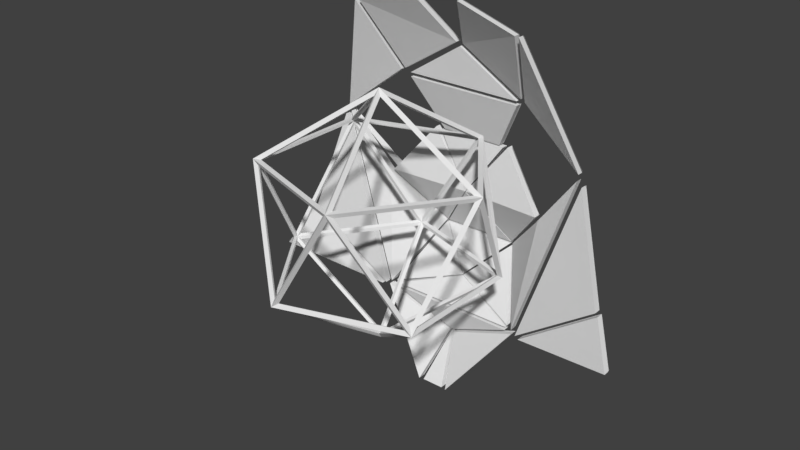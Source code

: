 # Source: speedcore.blend  (saved by Blender 2.83.19; exported with 4.5.12 LTS)
import bpy
from mathutils import Matrix  # noqa: F401  (used for matrix-valued properties, if any)

bpy.ops.wm.read_factory_settings(use_empty=True)
scene = bpy.context.scene
scene.name = 'Scene'

# ---- node groups
ng_auto_smooth = bpy.data.node_groups.new('Auto Smooth', 'GeometryNodeTree')
_s = ng_auto_smooth.interface.new_socket(name='Geometry', in_out='OUTPUT', socket_type='NodeSocketGeometry')
_s = ng_auto_smooth.interface.new_socket(name='Geometry', in_out='INPUT', socket_type='NodeSocketGeometry')
_s = ng_auto_smooth.interface.new_socket(name='Angle', in_out='INPUT', socket_type='NodeSocketFloat')
_s.subtype = 'ANGLE'
_s.min_value = 0.0
_s.max_value = 3.142
ng_auto_smooth.is_modifier = True
_N = ng_auto_smooth.nodes; _L = ng_auto_smooth.links
n0 = _N.new('NodeGroupOutput'); n0.name = 'Group Output'; n0.location = (480, -100)
n1 = _N.new('NodeGroupInput'); n1.name = 'Group Input'; n1.location = (-420, -300)
n2 = _N.new('NodeGroupInput'); n2.name = 'Group Input.001'; n2.location = (-60, -100)
n3 = _N.new('GeometryNodeSetShadeSmooth'); n3.name = 'Set Shade Smooth'; n3.location = (120, -100)
n3.domain = 'EDGE'
n4 = _N.new('GeometryNodeSetShadeSmooth'); n4.name = 'Set Shade Smooth.001'; n4.location = (300, -100)
n5 = _N.new('GeometryNodeInputMeshEdgeAngle'); n5.name = 'Edge Angle'; n5.location = (-420, -220)
n6 = _N.new('GeometryNodeInputEdgeSmooth'); n6.name = 'Is Edge Smooth'; n6.location = (-60, -160)
n7 = _N.new('GeometryNodeInputShadeSmooth'); n7.name = 'Is Face Smooth'; n7.location = (-240, -340)
n8 = _N.new('FunctionNodeBooleanMath'); n8.name = 'Boolean Math'; n8.location = (-60, -220)
n9 = _N.new('FunctionNodeCompare'); n9.name = 'Compare'; n9.location = (-240, -180)
n9.operation = 'LESS_EQUAL'
_L.new(n5.outputs[0], n9.inputs[0])
_L.new(n4.outputs[0], n0.inputs[0])
_L.new(n1.outputs[1], n9.inputs[1])
_L.new(n9.outputs[0], n8.inputs[0])
_L.new(n7.outputs[0], n8.inputs[1])
_L.new(n2.outputs[0], n3.inputs[0])
_L.new(n6.outputs[0], n3.inputs[1])
_L.new(n3.outputs[0], n4.inputs[0])
_L.new(n8.outputs[0], n3.inputs[2])
n0.is_active_output = True

# ---- world
world_world = bpy.data.worlds.new('World'); scene.world = world_world
world_world.color = (0.05088, 0.05088, 0.05088)
world_world.use_sun_shadow = False
world_world.sun_shadow_jitter_overblur = 0.0
world_world.cycles.sampling_method = 'MANUAL'

# ---- meshes
me_icosphere_004 = bpy.data.meshes.new('Icosphere.004')
me_icosphere_004.from_pydata([(0.0, 0.0, -0.39), (0.0, 0.0, -0.41), (0.2822, -0.205, -0.1744), (0.2967, -0.2155, -0.1834), (-0.1078, -0.3317, -0.1744), (-0.1133, -0.3488, -0.1834), (-0.3488, 0.0, -0.1744), (-0.3667, 0.0, -0.1834), (-0.1078, 0.3317, -0.1744), (-0.1133, 0.3488, -0.1834), (0.2822, 0.205, -0.1744), (0.2967, 0.2155, -0.1834), (0.1078, -0.3317, 0.1744), (0.1133, -0.3488, 0.1834), (-0.2822, -0.205, 0.1744), (-0.2967, -0.2155, 0.1834), (-0.2822, 0.205, 0.1744), (-0.2967, 0.2155, 0.1834), (0.1078, 0.3317, 0.1744), (0.1133, 0.3488, 0.1834), (0.3488, 0.0, 0.1744), (0.3667, 0.0, 0.1834), (0.0, 0.0, 0.39), (0.0, 0.0, 0.41), (0.004911, -0.01512, -0.3879), (0.2705, -0.2081, -0.185), (-0.09654, -0.3273, -0.185), (0.2815, -0.193, -0.185), (0.01589, 0.0, -0.3879), (0.2815, 0.193, -0.185), (-0.01286, -0.009342, -0.3879), (-0.1143, -0.3216, -0.185), (-0.3412, -0.009342, -0.185), (-0.01286, 0.009342, -0.3879), (-0.3412, 0.009342, -0.185), (-0.1143, 0.3216, -0.185), (0.004911, 0.01512, -0.3879), (-0.09654, 0.3273, -0.185), (0.2705, 0.2081, -0.185), (0.2913, -0.193, -0.1691), (0.2913, 0.193, -0.1691), (0.354, 0.0, 0.1592), (-0.0935, -0.3367, -0.1691), (0.2735, -0.2174, -0.1691), (0.1094, -0.3367, 0.1592), (-0.3491, -0.01511, -0.1691), (-0.1223, -0.3273, -0.1691), (-0.2864, -0.2081, 0.1592), (-0.1223, 0.3273, -0.1691), (-0.3491, 0.01511, -0.1691), (-0.2864, 0.2081, 0.1592), (0.2735, 0.2174, -0.1691), (-0.0935, 0.3367, -0.1691), (0.1094, 0.3367, 0.1592), (0.2864, -0.2081, -0.1592), (0.3491, -0.01511, 0.1691), (0.1223, -0.3273, 0.1691), (-0.1094, -0.3367, -0.1592), (0.0935, -0.3367, 0.1691), (-0.2735, -0.2174, 0.1691), (-0.354, 0.0, -0.1592), (-0.2913, -0.193, 0.1691), (-0.2913, 0.193, 0.1691), (-0.1094, 0.3367, -0.1592), (-0.2735, 0.2174, 0.1691), (0.0935, 0.3367, 0.1691), (0.2864, 0.2081, -0.1592), (0.1223, 0.3273, 0.1691), (0.3491, 0.01511, 0.1691), (0.1143, -0.3216, 0.185), (0.3412, -0.009342, 0.185), (0.01286, -0.009342, 0.3879), (-0.2705, -0.2081, 0.185), (0.09654, -0.3273, 0.185), (-0.004911, -0.01512, 0.3879), (-0.2815, 0.193, 0.185), (-0.2815, -0.193, 0.185), (-0.01589, 0.0, 0.3879), (0.09654, 0.3273, 0.185), (-0.2705, 0.2081, 0.185), (-0.004911, 0.01512, 0.3879), (0.3412, 0.009342, 0.185), (0.1143, 0.3216, 0.185), (0.01286, 0.009342, 0.3879)], [], [(24, 25, 2, 0), (25, 24, 1, 3), (25, 26, 4, 2), (26, 25, 3, 5), (26, 24, 0, 4), (24, 26, 5, 1), (27, 28, 0, 2), (28, 27, 3, 1), (28, 29, 10, 0), (29, 28, 1, 11), (29, 27, 2, 10), (27, 29, 11, 3), (30, 31, 4, 0), (31, 30, 1, 5), (31, 32, 6, 4), (32, 31, 5, 7), (32, 30, 0, 6), (30, 32, 7, 1), (33, 34, 6, 0), (34, 33, 1, 7), (34, 35, 8, 6), (35, 34, 7, 9), (35, 33, 0, 8), (33, 35, 9, 1), (36, 37, 8, 0), (37, 36, 1, 9), (37, 38, 10, 8), (38, 37, 9, 11), (38, 36, 0, 10), (36, 38, 11, 1), (39, 40, 10, 2), (40, 39, 3, 11), (40, 41, 20, 10), (41, 40, 11, 21), (41, 39, 2, 20), (39, 41, 21, 3), (42, 43, 2, 4), (43, 42, 5, 3), (43, 44, 12, 2), (44, 43, 3, 13), (44, 42, 4, 12), (42, 44, 13, 5), (45, 46, 4, 6), (46, 45, 7, 5), (46, 47, 14, 4), (47, 46, 5, 15), (47, 45, 6, 14), (45, 47, 15, 7), (48, 49, 6, 8), (49, 48, 9, 7), (49, 50, 16, 6), (50, 49, 7, 17), (50, 48, 8, 16), (48, 50, 17, 9), (51, 52, 8, 10), (52, 51, 11, 9), (52, 53, 18, 8), (53, 52, 9, 19), (53, 51, 10, 18), (51, 53, 19, 11), (54, 55, 20, 2), (55, 54, 3, 21), (55, 56, 12, 20), (56, 55, 21, 13), (56, 54, 2, 12), (54, 56, 13, 3), (57, 58, 12, 4), (58, 57, 5, 13), (58, 59, 14, 12), (59, 58, 13, 15), (59, 57, 4, 14), (57, 59, 15, 5), (60, 61, 14, 6), (61, 60, 7, 15), (61, 62, 16, 14), (62, 61, 15, 17), (62, 60, 6, 16), (60, 62, 17, 7), (63, 64, 16, 8), (64, 63, 9, 17), (64, 65, 18, 16), (65, 64, 17, 19), (65, 63, 8, 18), (63, 65, 19, 9), (66, 67, 18, 10), (67, 66, 11, 19), (67, 68, 20, 18), (68, 67, 19, 21), (68, 66, 10, 20), (66, 68, 21, 11), (69, 70, 20, 12), (70, 69, 13, 21), (70, 71, 22, 20), (71, 70, 21, 23), (71, 69, 12, 22), (69, 71, 23, 13), (72, 73, 12, 14), (73, 72, 15, 13), (73, 74, 22, 12), (74, 73, 13, 23), (74, 72, 14, 22), (72, 74, 23, 15), (75, 76, 14, 16), (76, 75, 17, 15), (76, 77, 22, 14), (77, 76, 15, 23), (77, 75, 16, 22), (75, 77, 23, 17), (78, 79, 16, 18), (79, 78, 19, 17), (79, 80, 22, 16), (80, 79, 17, 23), (80, 78, 18, 22), (78, 80, 23, 19), (81, 82, 18, 20), (82, 81, 21, 19), (82, 83, 22, 18), (83, 82, 19, 23), (83, 81, 20, 22), (81, 83, 23, 21)])
me_icosphere_004.use_remesh_preserve_volume = False
me_icosphere_004.use_remesh_preserve_attributes = False
me_icosphere_004.use_mirror_vertex_groups = False
me_icosphere_004.update()
me_plane_048 = bpy.data.meshes.new('Plane.048')
me_plane_048.from_pydata([(-0.1142, 0.09908, -0.08645), (0.1142, 0.02463, -0.01742), (-0.01797, -0.09908, 0.06645), (-0.1142, 0.09908, -0.06645), (0.1142, 0.02463, 0.002579), (-0.01797, -0.09908, 0.08645)], [], [(0, 3, 4, 1), (1, 2, 0), (2, 5, 3, 0), (4, 3, 5), (1, 4, 5, 2)])
_uv = me_plane_048.uv_layers.new(name='UVMap')
_uv.uv.foreach_set('vector', [0.0, 0.0, 0.0, 0.0, 0.0, 0.0, 0.0, 0.0, 0.0, 0.0, 0.0, 0.0, 0.0, 0.0, 0.0, 0.0, 0.0, 0.0, 0.0, 0.0, 0.0, 0.0, 0.0, 0.0, 0.0, 0.0, 0.0, 0.0, 0.0, 0.0, 0.0, 0.0, 0.0, 0.0, 0.0, 0.0])
me_plane_048.use_remesh_fix_poles = True
me_plane_048.use_remesh_preserve_attributes = False
me_plane_048.use_mirror_vertex_groups = False
me_plane_048.update()
me_plane_050 = bpy.data.meshes.new('Plane.050')
me_plane_050.from_pydata([(-0.202, -0.08522, -0.02827), (0.202, -0.08522, -0.02827), (-0.1066, 0.08522, 0.02827), (-0.1645, -0.06386, -0.02118), (0.1645, -0.06386, -0.02118), (-0.08405, 0.04968, 0.01648), (0.08405, 0.04968, 0.01648), (0.1066, 0.08522, 0.02827)], [], [(3, 4, 1, 0), (5, 3, 0, 2), (6, 5, 2, 7), (4, 6, 7, 1)])
_uv = me_plane_050.uv_layers.new(name='UVMap')
_uv.uv.foreach_set('vector', [0.0, 0.0, 0.0, 0.0, 0.0, 0.0, 0.0, 0.0, 0.0, 0.0, 0.0, 0.0, 0.0, 0.0, 0.0, 0.0, 0.0, 0.0, 0.0, 0.0, 0.0, 0.0, 0.0, 0.0, 0.0, 0.0, 0.0, 0.0, 0.0, 0.0, 0.0, 0.0])
me_plane_050.use_remesh_fix_poles = True
me_plane_050.use_remesh_preserve_attributes = False
me_plane_050.use_mirror_vertex_groups = False
me_plane_050.update()
me_plane_002 = bpy.data.meshes.new('Plane.002')
me_plane_002.from_pydata([(-0.1142, 0.09908, -0.07645), (0.1142, 0.02463, -0.007421), (-0.01797, -0.09908, 0.07645), (-0.08411, 0.07455, -0.05643), (0.07159, 0.01591, -0.003521), (-0.01021, -0.06433, 0.05112)], [], [(4, 3, 0, 1), (3, 5, 2, 0), (5, 4, 1, 2)])
_uv = me_plane_002.uv_layers.new(name='UVMap')
_uv.uv.foreach_set('vector', [0.0, 0.0, 0.0, 0.0, 0.0, 0.0, 0.0, 0.0, 0.0, 0.0, 0.0, 0.0, 0.0, 0.0, 0.0, 0.0, 0.0, 0.0, 0.0, 0.0, 0.0, 0.0, 0.0, 0.0])
me_plane_002.use_remesh_fix_poles = True
me_plane_002.use_remesh_preserve_attributes = False
me_plane_002.use_mirror_vertex_groups = False
me_plane_002.update()
me_plane_024 = bpy.data.meshes.new('Plane.024')
me_plane_024.from_pydata([(-0.1198, -0.08776, 0.01179), (0.1198, -0.08776, 0.01179), (-1.006e-07, 0.08776, -0.01179), (-0.08125, -0.06746, 0.009063), (0.08125, -0.06746, 0.009063), (-8.568e-08, 0.04446, -0.005973)], [], [(3, 4, 1, 0), (5, 3, 0, 2), (4, 5, 2, 1)])
_uv = me_plane_024.uv_layers.new(name='UVMap')
_uv.uv.foreach_set('vector', [0.0, 0.0, 0.0, 0.0, 0.0, 0.0, 0.0, 0.0, 0.0, 0.0, 0.0, 0.0, 0.0, 0.0, 0.0, 0.0, 0.0, 0.0, 0.0, 0.0, 0.0, 0.0, 0.0, 0.0])
me_plane_024.use_remesh_fix_poles = True
me_plane_024.use_remesh_preserve_attributes = False
me_plane_024.use_mirror_vertex_groups = False
me_plane_024.update()
me_plane_025 = bpy.data.meshes.new('Plane.025')
me_plane_025.from_pydata([(-0.127, 0.08636, 0.04293), (0.127, 0.08636, 0.04293), (-1.192e-07, -0.08636, -0.04293), (-0.08851, 0.0678, 0.0337), (0.08851, 0.0678, 0.0337), (-9.686e-08, -0.04724, -0.02348)], [], [(4, 3, 0, 1), (3, 5, 2, 0), (5, 4, 1, 2)])
_uv = me_plane_025.uv_layers.new(name='UVMap')
_uv.uv.foreach_set('vector', [0.0, 0.0, 0.0, 0.0, 0.0, 0.0, 0.0, 0.0, 0.0, 0.0, 0.0, 0.0, 0.0, 0.0, 0.0, 0.0, 0.0, 0.0, 0.0, 0.0, 0.0, 0.0, 0.0, 0.0])
me_plane_025.use_remesh_fix_poles = True
me_plane_025.use_remesh_preserve_attributes = False
me_plane_025.use_mirror_vertex_groups = False
me_plane_025.update()
me_plane_026 = bpy.data.meshes.new('Plane.026')
me_plane_026.from_pydata([(-0.1269, -0.06183, 0.04206), (0.1269, -0.06183, 0.04206), (-5.96e-08, 0.06183, -0.04206), (-0.08728, -0.04666, 0.03174), (0.08728, -0.04666, 0.03174), (-7.451e-08, 0.02571, -0.01749)], [], [(3, 4, 1, 0), (5, 3, 0, 2), (4, 5, 2, 1)])
_uv = me_plane_026.uv_layers.new(name='UVMap')
_uv.uv.foreach_set('vector', [0.0, 0.0, 0.0, 0.0, 0.0, 0.0, 0.0, 0.0, 0.0, 0.0, 0.0, 0.0, 0.0, 0.0, 0.0, 0.0, 0.0, 0.0, 0.0, 0.0, 0.0, 0.0, 0.0, 0.0])
me_plane_026.use_remesh_fix_poles = True
me_plane_026.use_remesh_preserve_attributes = False
me_plane_026.use_mirror_vertex_groups = False
me_plane_026.update()
me_plane_027 = bpy.data.meshes.new('Plane.027')
me_plane_027.from_pydata([(-0.2243, 0.03996, -0.03502), (0.2243, 0.03996, -0.03502), (5.96e-08, -0.03996, 0.03502), (-0.1817, 0.03275, -0.0287), (0.1817, 0.03275, -0.0287), (5.215e-08, -0.007107, 0.006227)], [], [(4, 3, 0, 1), (3, 5, 2, 0), (5, 4, 1, 2)])
_uv = me_plane_027.uv_layers.new(name='UVMap')
_uv.uv.foreach_set('vector', [0.0, 0.0, 0.0, 0.0, 0.0, 0.0, 0.0, 0.0, 0.0, 0.0, 0.0, 0.0, 0.0, 0.0, 0.0, 0.0, 0.0, 0.0, 0.0, 0.0, 0.0, 0.0, 0.0, 0.0])
me_plane_027.use_remesh_fix_poles = True
me_plane_027.use_remesh_preserve_attributes = False
me_plane_027.use_mirror_vertex_groups = False
me_plane_027.update()
me_plane_028 = bpy.data.meshes.new('Plane.028')
me_plane_028.from_pydata([(-0.2239, -0.04823, -0.009811), (0.2239, -0.04823, -0.009811), (2.682e-07, 0.04823, 0.009811), (-0.1811, -0.03942, -0.00802), (0.1811, -0.03942, -0.00802), (2.757e-07, 0.005415, 0.001102)], [], [(3, 4, 1, 0), (5, 3, 0, 2), (4, 5, 2, 1)])
_uv = me_plane_028.uv_layers.new(name='UVMap')
_uv.uv.foreach_set('vector', [0.0, 0.0, 0.0, 0.0, 0.0, 0.0, 0.0, 0.0, 0.0, 0.0, 0.0, 0.0, 0.0, 0.0, 0.0, 0.0, 0.0, 0.0, 0.0, 0.0, 0.0, 0.0, 0.0, 0.0])
me_plane_028.use_remesh_fix_poles = True
me_plane_028.use_remesh_preserve_attributes = False
me_plane_028.use_mirror_vertex_groups = False
me_plane_028.update()
me_plane_029 = bpy.data.meshes.new('Plane.029')
me_plane_029.from_pydata([(-0.03819, 0.08154, -0.05125), (0.03819, 0.08154, -0.05125), (1.118e-07, -0.08154, 0.05125), (-0.004431, 0.05807, -0.0365), (0.004431, 0.05807, -0.0365), (5.96e-08, -0.04455, 0.028)], [], [(4, 3, 0, 1), (3, 5, 2, 0), (5, 4, 1, 2)])
_uv = me_plane_029.uv_layers.new(name='UVMap')
_uv.uv.foreach_set('vector', [0.0, 0.0, 0.0, 0.0, 0.0, 0.0, 0.0, 0.0, 0.0, 0.0, 0.0, 0.0, 0.0, 0.0, 0.0, 0.0, 0.0, 0.0, 0.0, 0.0, 0.0, 0.0, 0.0, 0.0])
me_plane_029.use_remesh_fix_poles = True
me_plane_029.use_remesh_preserve_attributes = False
me_plane_029.use_mirror_vertex_groups = False
me_plane_029.update()
me_plane_030 = bpy.data.meshes.new('Plane.030')
me_plane_030.from_pydata([(0.1229, -0.1322, 0.02999), (-0.07685, 0.1322, -0.05151), (-0.1229, -0.03026, 0.05151), (0.08834, -0.1057, 0.02637), (-0.0683, 0.09353, -0.0331), (-0.08616, -0.01627, 0.03237)], [], [(3, 4, 1, 0), (5, 3, 0, 2), (4, 5, 2, 1)])
_uv = me_plane_030.uv_layers.new(name='UVMap')
_uv.uv.foreach_set('vector', [0.0, 0.0, 0.0, 0.0, 0.0, 0.0, 0.0, 0.0, 0.0, 0.0, 0.0, 0.0, 0.0, 0.0, 0.0, 0.0, 0.0, 0.0, 0.0, 0.0, 0.0, 0.0, 0.0, 0.0])
me_plane_030.use_remesh_fix_poles = True
me_plane_030.use_remesh_preserve_attributes = False
me_plane_030.use_mirror_vertex_groups = False
me_plane_030.update()
me_plane_031 = bpy.data.meshes.new('Plane.031')
me_plane_031.from_pydata([(-0.1229, -0.1322, 0.02999), (0.07685, 0.1322, -0.05151), (0.1229, -0.03026, 0.05151), (-0.08834, -0.1057, 0.02637), (0.0683, 0.09353, -0.0331), (0.08616, -0.01627, 0.03237)], [], [(4, 3, 0, 1), (3, 5, 2, 0), (5, 4, 1, 2)])
_uv = me_plane_031.uv_layers.new(name='UVMap')
_uv.uv.foreach_set('vector', [0.0, 0.0, 0.0, 0.0, 0.0, 0.0, 0.0, 0.0, 0.0, 0.0, 0.0, 0.0, 0.0, 0.0, 0.0, 0.0, 0.0, 0.0, 0.0, 0.0, 0.0, 0.0, 0.0, 0.0])
me_plane_031.use_remesh_fix_poles = True
me_plane_031.use_remesh_preserve_attributes = False
me_plane_031.use_mirror_vertex_groups = False
me_plane_031.update()
me_plane_032 = bpy.data.meshes.new('Plane.032')
me_plane_032.from_pydata([(0.03707, 0.2878, -0.07933), (-0.1511, -0.2878, -0.06199), (0.1511, 0.07626, 0.07933), (0.04097, 0.2459, -0.06753), (-0.1325, -0.2486, -0.05694), (0.1161, 0.079, 0.05334)], [], [(3, 4, 1, 0), (5, 3, 0, 2), (4, 5, 2, 1)])
_uv = me_plane_032.uv_layers.new(name='UVMap')
_uv.uv.foreach_set('vector', [0.0, 0.0, 0.0, 0.0, 0.0, 0.0, 0.0, 0.0, 0.0, 0.0, 0.0, 0.0, 0.0, 0.0, 0.0, 0.0, 0.0, 0.0, 0.0, 0.0, 0.0, 0.0, 0.0, 0.0])
me_plane_032.use_remesh_fix_poles = True
me_plane_032.use_remesh_preserve_attributes = False
me_plane_032.use_mirror_vertex_groups = False
me_plane_032.update()
me_plane_033 = bpy.data.meshes.new('Plane.033')
me_plane_033.from_pydata([(-0.03707, 0.2878, -0.07933), (0.1511, -0.2878, -0.06199), (-0.1511, 0.07626, 0.07933), (-0.04097, 0.2459, -0.06753), (0.1325, -0.2486, -0.05694), (-0.1161, 0.079, 0.05334)], [], [(4, 3, 0, 1), (3, 5, 2, 0), (5, 4, 1, 2)])
_uv = me_plane_033.uv_layers.new(name='UVMap')
_uv.uv.foreach_set('vector', [0.0, 0.0, 0.0, 0.0, 0.0, 0.0, 0.0, 0.0, 0.0, 0.0, 0.0, 0.0, 0.0, 0.0, 0.0, 0.0, 0.0, 0.0, 0.0, 0.0, 0.0, 0.0, 0.0, 0.0])
me_plane_033.use_remesh_fix_poles = True
me_plane_033.use_remesh_preserve_attributes = False
me_plane_033.use_mirror_vertex_groups = False
me_plane_033.update()
me_plane_034 = bpy.data.meshes.new('Plane.034')
me_plane_034.from_pydata([(0.1407, 0.0001584, -0.05428), (-0.002001, -0.1779, -0.009245), (-0.01, 0.1779, 0.05428), (0.09711, 0.0005736, -0.05084), (-0.000406, -0.1349, -0.001764), (-0.008281, 0.1349, 0.04655), (-0.09711, 0.006849, -0.03471), (-0.1407, 0.005151, -0.03164)], [], [(4, 3, 0, 1), (3, 5, 2, 0), (5, 6, 7, 2), (6, 4, 1, 7)])
_uv = me_plane_034.uv_layers.new(name='UVMap')
_uv.uv.foreach_set('vector', [0.0, 0.0, 0.0, 0.0, 0.0, 0.0, 0.0, 0.0, 0.0, 0.0, 0.0, 0.0, 0.0, 0.0, 0.0, 0.0, 0.0, 0.0, 0.0, 0.0, 0.0, 0.0, 0.0, 0.0, 0.0, 0.0, 0.0, 0.0, 0.0, 0.0, 0.0, 0.0])
me_plane_034.use_remesh_fix_poles = True
me_plane_034.use_remesh_preserve_attributes = False
me_plane_034.use_mirror_vertex_groups = False
me_plane_034.update()
me_plane_035 = bpy.data.meshes.new('Plane.035')
me_plane_035.from_pydata([(-0.1407, 0.0001583, -0.05428), (0.002001, -0.1779, -0.009245), (0.01, 0.1779, 0.05428), (-0.09711, 0.0005735, -0.05084), (0.0004061, -0.1349, -0.001764), (0.008281, 0.1349, 0.04655), (0.09711, 0.006849, -0.03471), (0.1407, 0.005151, -0.03164)], [], [(3, 4, 1, 0), (5, 3, 0, 2), (6, 5, 2, 7), (4, 6, 7, 1)])
_uv = me_plane_035.uv_layers.new(name='UVMap')
_uv.uv.foreach_set('vector', [0.0, 0.0, 0.0, 0.0, 0.0, 0.0, 0.0, 0.0, 0.0, 0.0, 0.0, 0.0, 0.0, 0.0, 0.0, 0.0, 0.0, 0.0, 0.0, 0.0, 0.0, 0.0, 0.0, 0.0, 0.0, 0.0, 0.0, 0.0, 0.0, 0.0, 0.0, 0.0])
me_plane_035.use_remesh_fix_poles = True
me_plane_035.use_remesh_preserve_attributes = False
me_plane_035.use_mirror_vertex_groups = False
me_plane_035.update()
me_plane_036 = bpy.data.meshes.new('Plane.036')
me_plane_036.from_pydata([(-0.147, 0.2868, 0.004323), (0.04088, -0.2868, 0.02334), (0.147, 0.07322, -0.02334), (-0.1213, 0.2515, 0.003302), (0.04018, -0.2433, 0.01979), (0.1062, 0.05949, -0.01586)], [], [(3, 4, 1, 0), (5, 3, 0, 2), (4, 5, 2, 1)])
_uv = me_plane_036.uv_layers.new(name='UVMap')
_uv.uv.foreach_set('vector', [0.0, 0.0, 0.0, 0.0, 0.0, 0.0, 0.0, 0.0, 0.0, 0.0, 0.0, 0.0, 0.0, 0.0, 0.0, 0.0, 0.0, 0.0, 0.0, 0.0, 0.0, 0.0, 0.0, 0.0])
me_plane_036.use_remesh_fix_poles = True
me_plane_036.use_remesh_preserve_attributes = False
me_plane_036.use_mirror_vertex_groups = False
me_plane_036.update()
me_plane_037 = bpy.data.meshes.new('Plane.037')
me_plane_037.from_pydata([(0.147, 0.2868, 0.004323), (-0.04088, -0.2868, 0.02334), (-0.147, 0.07322, -0.02334), (0.1213, 0.2515, 0.003302), (-0.04018, -0.2433, 0.01979), (-0.1062, 0.05949, -0.01586)], [], [(4, 3, 0, 1), (3, 5, 2, 0), (5, 4, 1, 2)])
_uv = me_plane_037.uv_layers.new(name='UVMap')
_uv.uv.foreach_set('vector', [0.0, 0.0, 0.0, 0.0, 0.0, 0.0, 0.0, 0.0, 0.0, 0.0, 0.0, 0.0, 0.0, 0.0, 0.0, 0.0, 0.0, 0.0, 0.0, 0.0, 0.0, 0.0, 0.0, 0.0])
me_plane_037.use_remesh_fix_poles = True
me_plane_037.use_remesh_preserve_attributes = False
me_plane_037.use_mirror_vertex_groups = False
me_plane_037.update()
me_plane_038 = bpy.data.meshes.new('Plane.038')
me_plane_038.from_pydata([(-0.1821, 0.1069, 0.04454), (0.1821, 0.03351, -0.04454), (0.1099, -0.1069, 0.01462), (-0.1427, 0.08937, 0.03746), (0.1451, 0.01635, -0.02889), (0.09895, -0.06533, 0.006769)], [], [(4, 3, 0, 1), (3, 5, 2, 0), (5, 4, 1, 2)])
_uv = me_plane_038.uv_layers.new(name='UVMap')
_uv.uv.foreach_set('vector', [0.0, 0.0, 0.0, 0.0, 0.0, 0.0, 0.0, 0.0, 0.0, 0.0, 0.0, 0.0, 0.0, 0.0, 0.0, 0.0, 0.0, 0.0, 0.0, 0.0, 0.0, 0.0, 0.0, 0.0])
me_plane_038.use_remesh_fix_poles = True
me_plane_038.use_remesh_preserve_attributes = False
me_plane_038.use_mirror_vertex_groups = False
me_plane_038.update()
me_plane_039 = bpy.data.meshes.new('Plane.039')
me_plane_039.from_pydata([(0.1821, 0.1069, 0.04454), (-0.1821, 0.03351, -0.04454), (-0.1099, -0.1069, 0.01462), (0.1427, 0.08937, 0.03746), (-0.1451, 0.01635, -0.02889), (-0.09895, -0.06533, 0.006769)], [], [(3, 4, 1, 0), (5, 3, 0, 2), (4, 5, 2, 1)])
_uv = me_plane_039.uv_layers.new(name='UVMap')
_uv.uv.foreach_set('vector', [0.0, 0.0, 0.0, 0.0, 0.0, 0.0, 0.0, 0.0, 0.0, 0.0, 0.0, 0.0, 0.0, 0.0, 0.0, 0.0, 0.0, 0.0, 0.0, 0.0, 0.0, 0.0, 0.0, 0.0])
me_plane_039.use_remesh_fix_poles = True
me_plane_039.use_remesh_preserve_attributes = False
me_plane_039.use_mirror_vertex_groups = False
me_plane_039.update()
me_plane_040 = bpy.data.meshes.new('Plane.040')
me_plane_040.from_pydata([(-0.2016, 0.0654, 0.007157), (0.2016, 0.0654, 0.007157), (0.0, -0.0654, -0.007157), (-0.1598, 0.05302, 0.005802), (0.1598, 0.05302, 0.005802), (-7.451e-09, -0.02198, -0.002405)], [], [(4, 3, 0, 1), (3, 5, 2, 0), (5, 4, 1, 2)])
_uv = me_plane_040.uv_layers.new(name='UVMap')
_uv.uv.foreach_set('vector', [0.0, 0.0, 0.0, 0.0, 0.0, 0.0, 0.0, 0.0, 0.0, 0.0, 0.0, 0.0, 0.0, 0.0, 0.0, 0.0, 0.0, 0.0, 0.0, 0.0, 0.0, 0.0, 0.0, 0.0])
me_plane_040.use_remesh_fix_poles = True
me_plane_040.use_remesh_preserve_attributes = False
me_plane_040.use_mirror_vertex_groups = False
me_plane_040.update()
me_plane_041 = bpy.data.meshes.new('Plane.041')
me_plane_041.from_pydata([(0.1352, -0.08781, -0.07026), (-0.0609, -0.1508, -0.07312), (0.07205, 0.1508, 0.07312), (0.09847, -0.07246, -0.05222), (-0.04139, -0.1153, -0.05683), (0.05455, 0.1146, 0.05596), (-0.09511, 0.01142, 0.04463), (-0.1352, 0.02027, 0.05963)], [], [(4, 3, 0, 1), (3, 5, 2, 0), (5, 6, 7, 2), (6, 4, 1, 7)])
_uv = me_plane_041.uv_layers.new(name='UVMap')
_uv.uv.foreach_set('vector', [0.0, 0.0, 0.0, 0.0, 0.0, 0.0, 0.0, 0.0, 0.0, 0.0, 0.0, 0.0, 0.0, 0.0, 0.0, 0.0, 0.0, 0.0, 0.0, 0.0, 0.0, 0.0, 0.0, 0.0, 0.0, 0.0, 0.0, 0.0, 0.0, 0.0, 0.0, 0.0])
me_plane_041.use_remesh_fix_poles = True
me_plane_041.use_remesh_preserve_attributes = False
me_plane_041.use_mirror_vertex_groups = False
me_plane_041.update()
me_plane_042 = bpy.data.meshes.new('Plane.042')
me_plane_042.from_pydata([(-0.1352, -0.08781, -0.07026), (0.0609, -0.1508, -0.07312), (-0.07205, 0.1508, 0.07312), (-0.09847, -0.07246, -0.05222), (0.04139, -0.1153, -0.05683), (-0.05455, 0.1146, 0.05596), (0.09511, 0.01142, 0.04463), (0.1352, 0.02027, 0.05963)], [], [(3, 4, 1, 0), (5, 3, 0, 2), (6, 5, 2, 7), (4, 6, 7, 1)])
_uv = me_plane_042.uv_layers.new(name='UVMap')
_uv.uv.foreach_set('vector', [0.0, 0.0, 0.0, 0.0, 0.0, 0.0, 0.0, 0.0, 0.0, 0.0, 0.0, 0.0, 0.0, 0.0, 0.0, 0.0, 0.0, 0.0, 0.0, 0.0, 0.0, 0.0, 0.0, 0.0, 0.0, 0.0, 0.0, 0.0, 0.0, 0.0, 0.0, 0.0])
me_plane_042.use_remesh_fix_poles = True
me_plane_042.use_remesh_preserve_attributes = False
me_plane_042.use_mirror_vertex_groups = False
me_plane_042.update()
me_plane_043 = bpy.data.meshes.new('Plane.043')
me_plane_043.from_pydata([(-0.04116, -0.205, -0.0719), (0.1041, 0.205, 0.05348), (-0.1041, 0.04017, 0.0719), (-0.03877, -0.1651, -0.05429), (0.07868, 0.1698, 0.04868), (-0.06678, 0.03182, 0.05083)], [], [(3, 4, 1, 0), (5, 3, 0, 2), (4, 5, 2, 1)])
_uv = me_plane_043.uv_layers.new(name='UVMap')
_uv.uv.foreach_set('vector', [0.0, 0.0, 0.0, 0.0, 0.0, 0.0, 0.0, 0.0, 0.0, 0.0, 0.0, 0.0, 0.0, 0.0, 0.0, 0.0, 0.0, 0.0, 0.0, 0.0, 0.0, 0.0, 0.0, 0.0])
me_plane_043.use_remesh_fix_poles = True
me_plane_043.use_remesh_preserve_attributes = False
me_plane_043.use_mirror_vertex_groups = False
me_plane_043.update()
me_plane_044 = bpy.data.meshes.new('Plane.044')
me_plane_044.from_pydata([(0.1041, 0.04017, 0.0719), (-0.1041, 0.205, 0.05348), (0.04116, -0.205, -0.0719), (0.06678, 0.03182, 0.05083), (-0.07868, 0.1698, 0.04868), (0.03877, -0.1651, -0.05429)], [], [(3, 4, 1, 0), (5, 3, 0, 2), (4, 5, 2, 1)])
_uv = me_plane_044.uv_layers.new(name='UVMap')
_uv.uv.foreach_set('vector', [0.0, 0.0, 0.0, 0.0, 0.0, 0.0, 0.0, 0.0, 0.0, 0.0, 0.0, 0.0, 0.0, 0.0, 0.0, 0.0, 0.0, 0.0, 0.0, 0.0, 0.0, 0.0, 0.0, 0.0])
me_plane_044.use_remesh_fix_poles = True
me_plane_044.use_remesh_preserve_attributes = False
me_plane_044.use_mirror_vertex_groups = False
me_plane_044.update()
me_plane_045 = bpy.data.meshes.new('Plane.045')
me_plane_045.from_pydata([(0.1142, 0.09908, -0.07645), (0.01797, -0.09908, 0.07645), (-0.1142, 0.02463, -0.007422), (0.08411, 0.07455, -0.05643), (0.01021, -0.06433, 0.05112), (-0.07159, 0.01591, -0.003521)], [], [(4, 3, 0, 1), (3, 5, 2, 0), (5, 4, 1, 2)])
_uv = me_plane_045.uv_layers.new(name='UVMap')
_uv.uv.foreach_set('vector', [0.0, 0.0, 0.0, 0.0, 0.0, 0.0, 0.0, 0.0, 0.0, 0.0, 0.0, 0.0, 0.0, 0.0, 0.0, 0.0, 0.0, 0.0, 0.0, 0.0, 0.0, 0.0, 0.0, 0.0])
me_plane_045.use_remesh_fix_poles = True
me_plane_045.use_remesh_preserve_attributes = False
me_plane_045.use_mirror_vertex_groups = False
me_plane_045.update()
me_plane_046 = bpy.data.meshes.new('Plane.046')
me_plane_046.from_pydata([(-0.1198, -0.08776, 0.00179), (-9.686e-08, 0.08776, -0.02179), (0.1198, -0.08776, 0.001791), (-0.1198, -0.08776, 0.02179), (-9.686e-08, 0.08776, -0.001791), (0.1198, -0.08776, 0.02179)], [], [(0, 3, 4, 1), (1, 2, 0), (2, 5, 3, 0), (4, 3, 5), (1, 4, 5, 2)])
_uv = me_plane_046.uv_layers.new(name='UVMap')
_uv.uv.foreach_set('vector', [0.0, 0.0, 0.0, 0.0, 0.0, 0.0, 0.0, 0.0, 0.0, 0.0, 0.0, 0.0, 0.0, 0.0, 0.0, 0.0, 0.0, 0.0, 0.0, 0.0, 0.0, 0.0, 0.0, 0.0, 0.0, 0.0, 0.0, 0.0, 0.0, 0.0, 0.0, 0.0, 0.0, 0.0, 0.0, 0.0])
me_plane_046.use_remesh_fix_poles = True
me_plane_046.use_remesh_preserve_attributes = False
me_plane_046.use_mirror_vertex_groups = False
me_plane_046.update()
me_plane_047 = bpy.data.meshes.new('Plane.047')
me_plane_047.from_pydata([(-0.127, 0.08636, 0.03293), (-1.118e-07, -0.08636, -0.05293), (0.127, 0.08636, 0.03293), (-0.127, 0.08636, 0.05293), (-1.118e-07, -0.08636, -0.03293), (0.127, 0.08636, 0.05293)], [], [(0, 1, 4, 3), (1, 0, 2), (2, 0, 3, 5), (4, 5, 3), (1, 2, 5, 4)])
_uv = me_plane_047.uv_layers.new(name='UVMap')
_uv.uv.foreach_set('vector', [0.0, 0.0, 0.0, 0.0, 0.0, 0.0, 0.0, 0.0, 0.0, 0.0, 0.0, 0.0, 0.0, 0.0, 0.0, 0.0, 0.0, 0.0, 0.0, 0.0, 0.0, 0.0, 0.0, 0.0, 0.0, 0.0, 0.0, 0.0, 0.0, 0.0, 0.0, 0.0, 0.0, 0.0, 0.0, 0.0])
me_plane_047.use_remesh_fix_poles = True
me_plane_047.use_remesh_preserve_attributes = False
me_plane_047.use_mirror_vertex_groups = False
me_plane_047.update()
me_plane_076 = bpy.data.meshes.new('Plane.076')
me_plane_076.from_pydata([(-0.1269, -0.06183, 0.03206), (-6.706e-08, 0.06183, -0.05206), (0.1269, -0.06183, 0.03206), (-0.1269, -0.06183, 0.05206), (-6.706e-08, 0.06183, -0.03206), (0.1269, -0.06183, 0.05206)], [], [(0, 3, 4, 1), (1, 2, 0), (2, 5, 3, 0), (4, 3, 5), (1, 4, 5, 2)])
_uv = me_plane_076.uv_layers.new(name='UVMap')
_uv.uv.foreach_set('vector', [0.0, 0.0, 0.0, 0.0, 0.0, 0.0, 0.0, 0.0, 0.0, 0.0, 0.0, 0.0, 0.0, 0.0, 0.0, 0.0, 0.0, 0.0, 0.0, 0.0, 0.0, 0.0, 0.0, 0.0, 0.0, 0.0, 0.0, 0.0, 0.0, 0.0, 0.0, 0.0, 0.0, 0.0, 0.0, 0.0])
me_plane_076.use_remesh_fix_poles = True
me_plane_076.use_remesh_preserve_attributes = False
me_plane_076.use_mirror_vertex_groups = False
me_plane_076.update()
me_plane_077 = bpy.data.meshes.new('Plane.077')
me_plane_077.from_pydata([(-0.2243, 0.03996, -0.04502), (5.215e-08, -0.03996, 0.02502), (0.2243, 0.03996, -0.04502), (-0.2243, 0.03996, -0.02502), (5.215e-08, -0.03996, 0.04502), (0.2243, 0.03996, -0.02502)], [], [(0, 1, 4, 3), (1, 0, 2), (2, 0, 3, 5), (4, 5, 3), (1, 2, 5, 4)])
_uv = me_plane_077.uv_layers.new(name='UVMap')
_uv.uv.foreach_set('vector', [0.0, 0.0, 0.0, 0.0, 0.0, 0.0, 0.0, 0.0, 0.0, 0.0, 0.0, 0.0, 0.0, 0.0, 0.0, 0.0, 0.0, 0.0, 0.0, 0.0, 0.0, 0.0, 0.0, 0.0, 0.0, 0.0, 0.0, 0.0, 0.0, 0.0, 0.0, 0.0, 0.0, 0.0, 0.0, 0.0])
me_plane_077.use_remesh_fix_poles = True
me_plane_077.use_remesh_preserve_attributes = False
me_plane_077.use_mirror_vertex_groups = False
me_plane_077.update()
me_plane_078 = bpy.data.meshes.new('Plane.078')
me_plane_078.from_pydata([(-0.2239, -0.04823, -0.01981), (2.608e-07, 0.04823, -0.0001885), (0.2239, -0.04823, -0.01981), (-0.2239, -0.04823, 0.0001885), (2.608e-07, 0.04823, 0.01981), (0.2239, -0.04823, 0.0001888)], [], [(0, 3, 4, 1), (1, 2, 0), (2, 5, 3, 0), (4, 3, 5), (1, 4, 5, 2)])
_uv = me_plane_078.uv_layers.new(name='UVMap')
_uv.uv.foreach_set('vector', [0.0, 0.0, 0.0, 0.0, 0.0, 0.0, 0.0, 0.0, 0.0, 0.0, 0.0, 0.0, 0.0, 0.0, 0.0, 0.0, 0.0, 0.0, 0.0, 0.0, 0.0, 0.0, 0.0, 0.0, 0.0, 0.0, 0.0, 0.0, 0.0, 0.0, 0.0, 0.0, 0.0, 0.0, 0.0, 0.0])
me_plane_078.use_remesh_fix_poles = True
me_plane_078.use_remesh_preserve_attributes = False
me_plane_078.use_mirror_vertex_groups = False
me_plane_078.update()
me_plane_079 = bpy.data.meshes.new('Plane.079')
me_plane_079.from_pydata([(-0.03819, 0.08154, -0.06125), (1.118e-07, -0.08154, 0.04125), (0.03819, 0.08154, -0.06125), (-0.03819, 0.08154, -0.04125), (1.118e-07, -0.08154, 0.06125), (0.03819, 0.08154, -0.04125)], [], [(0, 1, 4, 3), (1, 0, 2), (2, 0, 3, 5), (4, 5, 3), (1, 2, 5, 4)])
_uv = me_plane_079.uv_layers.new(name='UVMap')
_uv.uv.foreach_set('vector', [0.0, 0.0, 0.0, 0.0, 0.0, 0.0, 0.0, 0.0, 0.0, 0.0, 0.0, 0.0, 0.0, 0.0, 0.0, 0.0, 0.0, 0.0, 0.0, 0.0, 0.0, 0.0, 0.0, 0.0, 0.0, 0.0, 0.0, 0.0, 0.0, 0.0, 0.0, 0.0, 0.0, 0.0, 0.0, 0.0])
me_plane_079.use_remesh_fix_poles = True
me_plane_079.use_remesh_preserve_attributes = False
me_plane_079.use_mirror_vertex_groups = False
me_plane_079.update()
me_plane_080 = bpy.data.meshes.new('Plane.080')
me_plane_080.from_pydata([(0.1229, -0.1322, 0.01999), (-0.1229, -0.03026, 0.04151), (-0.07685, 0.1322, -0.06151), (0.1229, -0.1322, 0.03999), (-0.1229, -0.03026, 0.06151), (-0.07685, 0.1322, -0.04151)], [], [(0, 3, 4, 1), (1, 2, 0), (2, 5, 3, 0), (4, 3, 5), (1, 4, 5, 2)])
_uv = me_plane_080.uv_layers.new(name='UVMap')
_uv.uv.foreach_set('vector', [0.0, 0.0, 0.0, 0.0, 0.0, 0.0, 0.0, 0.0, 0.0, 0.0, 0.0, 0.0, 0.0, 0.0, 0.0, 0.0, 0.0, 0.0, 0.0, 0.0, 0.0, 0.0, 0.0, 0.0, 0.0, 0.0, 0.0, 0.0, 0.0, 0.0, 0.0, 0.0, 0.0, 0.0, 0.0, 0.0])
me_plane_080.use_remesh_fix_poles = True
me_plane_080.use_remesh_preserve_attributes = False
me_plane_080.use_mirror_vertex_groups = False
me_plane_080.update()
me_plane_081 = bpy.data.meshes.new('Plane.081')
me_plane_081.from_pydata([(-0.1229, -0.1322, 0.01999), (0.1229, -0.03026, 0.04151), (0.07685, 0.1322, -0.06151), (-0.1229, -0.1322, 0.03999), (0.1229, -0.03026, 0.06151), (0.07685, 0.1322, -0.04151)], [], [(0, 1, 4, 3), (1, 0, 2), (2, 0, 3, 5), (4, 5, 3), (1, 2, 5, 4)])
_uv = me_plane_081.uv_layers.new(name='UVMap')
_uv.uv.foreach_set('vector', [0.0, 0.0, 0.0, 0.0, 0.0, 0.0, 0.0, 0.0, 0.0, 0.0, 0.0, 0.0, 0.0, 0.0, 0.0, 0.0, 0.0, 0.0, 0.0, 0.0, 0.0, 0.0, 0.0, 0.0, 0.0, 0.0, 0.0, 0.0, 0.0, 0.0, 0.0, 0.0, 0.0, 0.0, 0.0, 0.0])
me_plane_081.use_remesh_fix_poles = True
me_plane_081.use_remesh_preserve_attributes = False
me_plane_081.use_mirror_vertex_groups = False
me_plane_081.update()
me_plane_082 = bpy.data.meshes.new('Plane.082')
me_plane_082.from_pydata([(0.03707, 0.2878, -0.08933), (0.1511, 0.07626, 0.06933), (-0.1511, -0.2878, -0.07199), (0.03707, 0.2878, -0.06933), (0.1511, 0.07626, 0.08933), (-0.1511, -0.2878, -0.05199), (-0.006851, -0.1, -0.01814), (-0.006851, -0.1, -0.03814)], [], [(0, 3, 4, 1), (1, 7, 2, 0), (2, 5, 3, 0), (4, 3, 5, 6), (7, 6, 5, 2), (1, 4, 6, 7)])
_uv = me_plane_082.uv_layers.new(name='UVMap')
_uv.uv.foreach_set('vector', [0.0, 0.0, 0.0, 0.0, 0.0, 0.0, 0.0, 0.0, 0.0, 0.0, 0.0, 0.0, 0.0, 0.0, 0.0, 0.0, 0.0, 0.0, 0.0, 0.0, 0.0, 0.0, 0.0, 0.0, 0.0, 0.0, 0.0, 0.0, 0.0, 0.0, 0.0, 0.0, 0.0, 0.0, 0.0, 0.0, 0.0, 0.0, 0.0, 0.0, 0.0, 0.0, 0.0, 0.0, 0.0, 0.0, 0.0, 0.0])
me_plane_082.use_remesh_fix_poles = True
me_plane_082.use_remesh_preserve_attributes = False
me_plane_082.use_mirror_vertex_groups = False
me_plane_082.update()
me_plane_083 = bpy.data.meshes.new('Plane.083')
me_plane_083.from_pydata([(-0.03707, 0.2878, -0.08933), (-0.1511, 0.07626, 0.06933), (0.1511, -0.2878, -0.07199), (-0.03707, 0.2878, -0.06933), (-0.1511, 0.07626, 0.08933), (0.1511, -0.2878, -0.05199), (0.006851, -0.1, -0.01814), (0.006851, -0.1, -0.03814)], [], [(0, 1, 4, 3), (1, 0, 2, 7), (2, 0, 3, 5), (4, 6, 5, 3), (7, 2, 5, 6), (1, 7, 6, 4)])
_uv = me_plane_083.uv_layers.new(name='UVMap')
_uv.uv.foreach_set('vector', [0.0, 0.0, 0.0, 0.0, 0.0, 0.0, 0.0, 0.0, 0.0, 0.0, 0.0, 0.0, 0.0, 0.0, 0.0, 0.0, 0.0, 0.0, 0.0, 0.0, 0.0, 0.0, 0.0, 0.0, 0.0, 0.0, 0.0, 0.0, 0.0, 0.0, 0.0, 0.0, 0.0, 0.0, 0.0, 0.0, 0.0, 0.0, 0.0, 0.0, 0.0, 0.0, 0.0, 0.0, 0.0, 0.0, 0.0, 0.0])
me_plane_083.use_remesh_fix_poles = True
me_plane_083.use_remesh_preserve_attributes = False
me_plane_083.use_mirror_vertex_groups = False
me_plane_083.update()
me_plane_084 = bpy.data.meshes.new('Plane.084')
me_plane_084.from_pydata([(0.1407, 0.0001584, -0.06428), (-0.01, 0.1779, 0.04428), (-0.002001, -0.1779, -0.01925), (0.1407, 0.0001584, -0.04428), (-0.01, 0.1779, 0.06428), (-0.002001, -0.1779, 0.0007546), (-0.1407, 0.005151, -0.02164), (-0.1407, 0.005151, -0.04164)], [], [(1, 4, 3, 0), (7, 1, 0, 2), (0, 3, 5, 2), (6, 5, 3, 4), (2, 5, 6, 7), (7, 6, 4, 1)])
_uv = me_plane_084.uv_layers.new(name='UVMap')
_uv.uv.foreach_set('vector', [0.0, 0.0, 0.0, 0.0, 0.0, 0.0, 0.0, 0.0, 0.0, 0.0, 0.0, 0.0, 0.0, 0.0, 0.0, 0.0, 0.0, 0.0, 0.0, 0.0, 0.0, 0.0, 0.0, 0.0, 0.0, 0.0, 0.0, 0.0, 0.0, 0.0, 0.0, 0.0, 0.0, 0.0, 0.0, 0.0, 0.0, 0.0, 0.0, 0.0, 0.0, 0.0, 0.0, 0.0, 0.0, 0.0, 0.0, 0.0])
me_plane_084.use_remesh_fix_poles = True
me_plane_084.use_remesh_preserve_attributes = False
me_plane_084.use_mirror_vertex_groups = False
me_plane_084.update()
me_plane_085 = bpy.data.meshes.new('Plane.085')
me_plane_085.from_pydata([(-0.1407, 0.0001583, -0.06428), (0.01, 0.1779, 0.04428), (0.002001, -0.1779, -0.01925), (-0.1407, 0.0001583, -0.04428), (0.01, 0.1779, 0.06428), (0.002001, -0.1779, 0.0007547), (0.1407, 0.005151, -0.02164), (0.1407, 0.005151, -0.04164)], [], [(1, 0, 3, 4), (7, 2, 0, 1), (0, 2, 5, 3), (6, 4, 3, 5), (2, 7, 6, 5), (7, 1, 4, 6)])
_uv = me_plane_085.uv_layers.new(name='UVMap')
_uv.uv.foreach_set('vector', [0.0, 0.0, 0.0, 0.0, 0.0, 0.0, 0.0, 0.0, 0.0, 0.0, 0.0, 0.0, 0.0, 0.0, 0.0, 0.0, 0.0, 0.0, 0.0, 0.0, 0.0, 0.0, 0.0, 0.0, 0.0, 0.0, 0.0, 0.0, 0.0, 0.0, 0.0, 0.0, 0.0, 0.0, 0.0, 0.0, 0.0, 0.0, 0.0, 0.0, 0.0, 0.0, 0.0, 0.0, 0.0, 0.0, 0.0, 0.0])
me_plane_085.use_remesh_fix_poles = True
me_plane_085.use_remesh_preserve_attributes = False
me_plane_085.use_mirror_vertex_groups = False
me_plane_085.update()
me_plane_086 = bpy.data.meshes.new('Plane.086')
me_plane_086.from_pydata([(-0.147, 0.2868, -0.005677), (0.147, 0.07322, -0.03334), (0.04088, -0.2868, 0.01334), (-0.147, 0.2868, 0.01432), (0.147, 0.07322, -0.01334), (0.04088, -0.2868, 0.03334)], [], [(0, 3, 4, 1), (1, 2, 0), (2, 5, 3, 0), (4, 3, 5), (1, 4, 5, 2)])
_uv = me_plane_086.uv_layers.new(name='UVMap')
_uv.uv.foreach_set('vector', [0.0, 0.0, 0.0, 0.0, 0.0, 0.0, 0.0, 0.0, 0.0, 0.0, 0.0, 0.0, 0.0, 0.0, 0.0, 0.0, 0.0, 0.0, 0.0, 0.0, 0.0, 0.0, 0.0, 0.0, 0.0, 0.0, 0.0, 0.0, 0.0, 0.0, 0.0, 0.0, 0.0, 0.0, 0.0, 0.0])
me_plane_086.use_remesh_fix_poles = True
me_plane_086.use_remesh_preserve_attributes = False
me_plane_086.use_mirror_vertex_groups = False
me_plane_086.update()
me_plane_087 = bpy.data.meshes.new('Plane.087')
me_plane_087.from_pydata([(0.147, 0.2868, -0.005677), (-0.147, 0.07322, -0.03334), (-0.04088, -0.2868, 0.01334), (0.147, 0.2868, 0.01432), (-0.147, 0.07322, -0.01334), (-0.04088, -0.2868, 0.03334)], [], [(0, 1, 4, 3), (1, 0, 2), (2, 0, 3, 5), (4, 5, 3), (1, 2, 5, 4)])
_uv = me_plane_087.uv_layers.new(name='UVMap')
_uv.uv.foreach_set('vector', [0.0, 0.0, 0.0, 0.0, 0.0, 0.0, 0.0, 0.0, 0.0, 0.0, 0.0, 0.0, 0.0, 0.0, 0.0, 0.0, 0.0, 0.0, 0.0, 0.0, 0.0, 0.0, 0.0, 0.0, 0.0, 0.0, 0.0, 0.0, 0.0, 0.0, 0.0, 0.0, 0.0, 0.0, 0.0, 0.0])
me_plane_087.use_remesh_fix_poles = True
me_plane_087.use_remesh_preserve_attributes = False
me_plane_087.use_mirror_vertex_groups = False
me_plane_087.update()
me_plane_088 = bpy.data.meshes.new('Plane.088')
me_plane_088.from_pydata([(-0.1821, 0.1069, 0.03454), (0.1099, -0.1069, 0.004619), (0.1821, 0.03351, -0.05454), (-0.1821, 0.1069, 0.05454), (0.1099, -0.1069, 0.02462), (0.1821, 0.03351, -0.03454)], [], [(0, 1, 4, 3), (1, 0, 2), (2, 0, 3, 5), (4, 5, 3), (1, 2, 5, 4)])
_uv = me_plane_088.uv_layers.new(name='UVMap')
_uv.uv.foreach_set('vector', [0.0, 0.0, 0.0, 0.0, 0.0, 0.0, 0.0, 0.0, 0.0, 0.0, 0.0, 0.0, 0.0, 0.0, 0.0, 0.0, 0.0, 0.0, 0.0, 0.0, 0.0, 0.0, 0.0, 0.0, 0.0, 0.0, 0.0, 0.0, 0.0, 0.0, 0.0, 0.0, 0.0, 0.0, 0.0, 0.0])
me_plane_088.use_remesh_fix_poles = True
me_plane_088.use_remesh_preserve_attributes = False
me_plane_088.use_mirror_vertex_groups = False
me_plane_088.update()
me_plane_090 = bpy.data.meshes.new('Plane.090')
me_plane_090.from_pydata([(0.1821, 0.1069, 0.03454), (-0.1099, -0.1069, 0.004618), (-0.1821, 0.03351, -0.05454), (0.1821, 0.1069, 0.05454), (-0.1099, -0.1069, 0.02462), (-0.1821, 0.03351, -0.03454)], [], [(0, 3, 4, 1), (1, 2, 0), (2, 5, 3, 0), (4, 3, 5), (1, 4, 5, 2)])
_uv = me_plane_090.uv_layers.new(name='UVMap')
_uv.uv.foreach_set('vector', [0.0, 0.0, 0.0, 0.0, 0.0, 0.0, 0.0, 0.0, 0.0, 0.0, 0.0, 0.0, 0.0, 0.0, 0.0, 0.0, 0.0, 0.0, 0.0, 0.0, 0.0, 0.0, 0.0, 0.0, 0.0, 0.0, 0.0, 0.0, 0.0, 0.0, 0.0, 0.0, 0.0, 0.0, 0.0, 0.0])
me_plane_090.use_remesh_fix_poles = True
me_plane_090.use_remesh_preserve_attributes = False
me_plane_090.use_mirror_vertex_groups = False
me_plane_090.update()
me_plane_092 = bpy.data.meshes.new('Plane.092')
me_plane_092.from_pydata([(-0.2016, 0.0654, -0.002843), (-7.451e-09, -0.0654, -0.01716), (0.2016, 0.0654, -0.002843), (-0.2016, 0.0654, 0.01716), (-7.451e-09, -0.0654, 0.002843), (0.2016, 0.0654, 0.01716)], [], [(0, 1, 4, 3), (1, 0, 2), (2, 0, 3, 5), (4, 5, 3), (1, 2, 5, 4)])
_uv = me_plane_092.uv_layers.new(name='UVMap')
_uv.uv.foreach_set('vector', [0.0, 0.0, 0.0, 0.0, 0.0, 0.0, 0.0, 0.0, 0.0, 0.0, 0.0, 0.0, 0.0, 0.0, 0.0, 0.0, 0.0, 0.0, 0.0, 0.0, 0.0, 0.0, 0.0, 0.0, 0.0, 0.0, 0.0, 0.0, 0.0, 0.0, 0.0, 0.0, 0.0, 0.0, 0.0, 0.0])
me_plane_092.use_remesh_fix_poles = True
me_plane_092.use_remesh_preserve_attributes = False
me_plane_092.use_mirror_vertex_groups = False
me_plane_092.update()
me_plane_093 = bpy.data.meshes.new('Plane.093')
me_plane_093.from_pydata([(0.1352, -0.08781, -0.08026), (0.07205, 0.1508, 0.06312), (-0.0609, -0.1508, -0.08312), (0.1352, -0.08781, -0.06026), (0.07205, 0.1508, 0.08312), (-0.0609, -0.1508, -0.06312), (-0.1352, 0.02027, 0.06963), (-0.1352, 0.02027, 0.04963)], [], [(1, 4, 3, 0), (7, 1, 0, 2), (0, 3, 5, 2), (6, 5, 3, 4), (2, 5, 6, 7), (7, 6, 4, 1)])
_uv = me_plane_093.uv_layers.new(name='UVMap')
_uv.uv.foreach_set('vector', [0.0, 0.0, 0.0, 0.0, 0.0, 0.0, 0.0, 0.0, 0.0, 0.0, 0.0, 0.0, 0.0, 0.0, 0.0, 0.0, 0.0, 0.0, 0.0, 0.0, 0.0, 0.0, 0.0, 0.0, 0.0, 0.0, 0.0, 0.0, 0.0, 0.0, 0.0, 0.0, 0.0, 0.0, 0.0, 0.0, 0.0, 0.0, 0.0, 0.0, 0.0, 0.0, 0.0, 0.0, 0.0, 0.0, 0.0, 0.0])
me_plane_093.use_remesh_fix_poles = True
me_plane_093.use_remesh_preserve_attributes = False
me_plane_093.use_mirror_vertex_groups = False
me_plane_093.update()
me_plane_094 = bpy.data.meshes.new('Plane.094')
me_plane_094.from_pydata([(-0.1352, -0.08781, -0.08026), (-0.07205, 0.1508, 0.06312), (0.0609, -0.1508, -0.08312), (-0.1352, -0.08781, -0.06026), (-0.07205, 0.1508, 0.08312), (0.0609, -0.1508, -0.06312), (0.1352, 0.02027, 0.06963), (0.1352, 0.02027, 0.04963)], [], [(1, 0, 3, 4), (7, 2, 0, 1), (0, 2, 5, 3), (6, 4, 3, 5), (2, 7, 6, 5), (7, 1, 4, 6)])
_uv = me_plane_094.uv_layers.new(name='UVMap')
_uv.uv.foreach_set('vector', [0.0, 0.0, 0.0, 0.0, 0.0, 0.0, 0.0, 0.0, 0.0, 0.0, 0.0, 0.0, 0.0, 0.0, 0.0, 0.0, 0.0, 0.0, 0.0, 0.0, 0.0, 0.0, 0.0, 0.0, 0.0, 0.0, 0.0, 0.0, 0.0, 0.0, 0.0, 0.0, 0.0, 0.0, 0.0, 0.0, 0.0, 0.0, 0.0, 0.0, 0.0, 0.0, 0.0, 0.0, 0.0, 0.0, 0.0, 0.0])
me_plane_094.use_remesh_fix_poles = True
me_plane_094.use_remesh_preserve_attributes = False
me_plane_094.use_mirror_vertex_groups = False
me_plane_094.update()
me_plane_095 = bpy.data.meshes.new('Plane.095')
me_plane_095.from_pydata([(-0.04116, -0.205, -0.0819), (-0.1041, 0.04017, 0.0619), (0.1041, 0.205, 0.04348), (-0.04116, -0.205, -0.0619), (-0.1041, 0.04017, 0.0819), (0.1041, 0.205, 0.06348)], [], [(1, 0, 3, 4), (2, 0, 1), (0, 2, 5, 3), (5, 4, 3), (2, 1, 4, 5)])
_uv = me_plane_095.uv_layers.new(name='UVMap')
_uv.uv.foreach_set('vector', [0.0, 0.0, 0.0, 0.0, 0.0, 0.0, 0.0, 0.0, 0.0, 0.0, 0.0, 0.0, 0.0, 0.0, 0.0, 0.0, 0.0, 0.0, 0.0, 0.0, 0.0, 0.0, 0.0, 0.0, 0.0, 0.0, 0.0, 0.0, 0.0, 0.0, 0.0, 0.0, 0.0, 0.0, 0.0, 0.0])
me_plane_095.use_remesh_fix_poles = True
me_plane_095.use_remesh_preserve_attributes = False
me_plane_095.use_mirror_vertex_groups = False
me_plane_095.update()
me_plane_096 = bpy.data.meshes.new('Plane.096')
me_plane_096.from_pydata([(0.1041, 0.04017, 0.0619), (0.04116, -0.205, -0.0819), (-0.1041, 0.205, 0.04348), (0.1041, 0.04017, 0.0819), (0.04116, -0.205, -0.0619), (-0.1041, 0.205, 0.06348)], [], [(0, 3, 4, 1), (2, 0, 1), (2, 5, 3, 0), (5, 4, 3), (1, 4, 5, 2)])
_uv = me_plane_096.uv_layers.new(name='UVMap')
_uv.uv.foreach_set('vector', [0.0, 0.0, 0.0, 0.0, 0.0, 0.0, 0.0, 0.0, 0.0, 0.0, 0.0, 0.0, 0.0, 0.0, 0.0, 0.0, 0.0, 0.0, 0.0, 0.0, 0.0, 0.0, 0.0, 0.0, 0.0, 0.0, 0.0, 0.0, 0.0, 0.0, 0.0, 0.0, 0.0, 0.0, 0.0, 0.0])
me_plane_096.use_remesh_fix_poles = True
me_plane_096.use_remesh_preserve_attributes = False
me_plane_096.use_mirror_vertex_groups = False
me_plane_096.update()
me_plane_097 = bpy.data.meshes.new('Plane.097')
me_plane_097.from_pydata([(0.1142, 0.09908, -0.08645), (-0.1142, 0.02463, -0.01742), (0.01797, -0.09908, 0.06645), (0.1142, 0.09908, -0.06645), (-0.1142, 0.02463, 0.002578), (0.01797, -0.09908, 0.08645)], [], [(0, 1, 4, 3), (1, 0, 2), (2, 0, 3, 5), (4, 5, 3), (1, 2, 5, 4)])
_uv = me_plane_097.uv_layers.new(name='UVMap')
_uv.uv.foreach_set('vector', [0.0, 0.0, 0.0, 0.0, 0.0, 0.0, 0.0, 0.0, 0.0, 0.0, 0.0, 0.0, 0.0, 0.0, 0.0, 0.0, 0.0, 0.0, 0.0, 0.0, 0.0, 0.0, 0.0, 0.0, 0.0, 0.0, 0.0, 0.0, 0.0, 0.0, 0.0, 0.0, 0.0, 0.0, 0.0, 0.0])
me_plane_097.use_remesh_fix_poles = True
me_plane_097.use_remesh_preserve_attributes = False
me_plane_097.use_mirror_vertex_groups = False
me_plane_097.update()
me_plane_098 = bpy.data.meshes.new('Plane.098')
me_plane_098.from_pydata([(-0.202, -0.08522, -0.03827), (-0.1066, 0.08522, 0.01827), (0.202, -0.08522, -0.03827), (-0.202, -0.08522, -0.01827), (-0.1066, 0.08522, 0.03827), (0.202, -0.08522, -0.01827), (0.1066, 0.08522, 0.03827), (0.1066, 0.08522, 0.01827)], [], [(1, 7, 2, 0), (0, 3, 4, 1), (2, 5, 3, 0), (4, 3, 5, 6), (7, 6, 5, 2), (1, 4, 6, 7)])
_uv = me_plane_098.uv_layers.new(name='UVMap')
_uv.uv.foreach_set('vector', [0.0, 0.0, 0.0, 0.0, 0.0, 0.0, 0.0, 0.0, 0.0, 0.0, 0.0, 0.0, 0.0, 0.0, 0.0, 0.0, 0.0, 0.0, 0.0, 0.0, 0.0, 0.0, 0.0, 0.0, 0.0, 0.0, 0.0, 0.0, 0.0, 0.0, 0.0, 0.0, 0.0, 0.0, 0.0, 0.0, 0.0, 0.0, 0.0, 0.0, 0.0, 0.0, 0.0, 0.0, 0.0, 0.0, 0.0, 0.0])
me_plane_098.use_remesh_fix_poles = True
me_plane_098.use_remesh_preserve_attributes = False
me_plane_098.use_mirror_vertex_groups = False
me_plane_098.update()

# ---- objects
ob_icosphere = bpy.data.objects.new('Icosphere', me_icosphere_004)
ob_face = bpy.data.objects.new('Face', me_plane_048)
ob_facehl = bpy.data.objects.new('FaceHL', me_plane_050)
ob_facehl_001 = bpy.data.objects.new('FaceHL.001', me_plane_002)
ob_facehl_002 = bpy.data.objects.new('FaceHL.002', me_plane_024)
ob_facehl_003 = bpy.data.objects.new('FaceHL.003', me_plane_025)
ob_facehl_004 = bpy.data.objects.new('FaceHL.004', me_plane_026)
ob_facehl_005 = bpy.data.objects.new('FaceHL.005', me_plane_027)
ob_facehl_006 = bpy.data.objects.new('FaceHL.006', me_plane_028)
ob_facehl_007 = bpy.data.objects.new('FaceHL.007', me_plane_029)
ob_facehl_008 = bpy.data.objects.new('FaceHL.008', me_plane_030)
ob_facehl_009 = bpy.data.objects.new('FaceHL.009', me_plane_031)
ob_facehl_010 = bpy.data.objects.new('FaceHL.010', me_plane_032)
ob_facehl_011 = bpy.data.objects.new('FaceHL.011', me_plane_033)
ob_facehl_012 = bpy.data.objects.new('FaceHL.012', me_plane_034)
ob_facehl_013 = bpy.data.objects.new('FaceHL.013', me_plane_035)
ob_facehl_014 = bpy.data.objects.new('FaceHL.014', me_plane_036)
ob_facehl_015 = bpy.data.objects.new('FaceHL.015', me_plane_037)
ob_facehl_016 = bpy.data.objects.new('FaceHL.016', me_plane_038)
ob_facehl_017 = bpy.data.objects.new('FaceHL.017', me_plane_039)
ob_facehl_018 = bpy.data.objects.new('FaceHL.018', me_plane_040)
ob_facehl_019 = bpy.data.objects.new('FaceHL.019', me_plane_041)
ob_facehl_020 = bpy.data.objects.new('FaceHL.020', me_plane_042)
ob_facehl_021 = bpy.data.objects.new('FaceHL.021', me_plane_043)
ob_facehl_022 = bpy.data.objects.new('FaceHL.022', me_plane_044)
ob_facehl_023 = bpy.data.objects.new('FaceHL.023', me_plane_045)
ob_face_001 = bpy.data.objects.new('Face.001', me_plane_046)
ob_face_002 = bpy.data.objects.new('Face.002', me_plane_047)
ob_face_003 = bpy.data.objects.new('Face.003', me_plane_076)
ob_face_004 = bpy.data.objects.new('Face.004', me_plane_077)
ob_face_005 = bpy.data.objects.new('Face.005', me_plane_078)
ob_face_006 = bpy.data.objects.new('Face.006', me_plane_079)
ob_face_007 = bpy.data.objects.new('Face.007', me_plane_080)
ob_face_008 = bpy.data.objects.new('Face.008', me_plane_081)
ob_face_009 = bpy.data.objects.new('Face.009', me_plane_082)
ob_face_010 = bpy.data.objects.new('Face.010', me_plane_083)
ob_face_011 = bpy.data.objects.new('Face.011', me_plane_084)
ob_face_012 = bpy.data.objects.new('Face.012', me_plane_085)
ob_face_013 = bpy.data.objects.new('Face.013', me_plane_086)
ob_face_014 = bpy.data.objects.new('Face.014', me_plane_087)
ob_face_015 = bpy.data.objects.new('Face.015', me_plane_088)
ob_face_017 = bpy.data.objects.new('Face.017', me_plane_090)
ob_face_019 = bpy.data.objects.new('Face.019', me_plane_092)
ob_face_020 = bpy.data.objects.new('Face.020', me_plane_093)
ob_face_021 = bpy.data.objects.new('Face.021', me_plane_094)
ob_face_022 = bpy.data.objects.new('Face.022', me_plane_095)
ob_face_023 = bpy.data.objects.new('Face.023', me_plane_096)
ob_face_024 = bpy.data.objects.new('Face.024', me_plane_097)
ob_face_025 = bpy.data.objects.new('Face.025', me_plane_098)

# ---- transforms, parenting, visibility, modifiers, constraints
ob_icosphere.location = (0.0, 0.0, 0.0)
ob_icosphere.lineart.crease_threshold = 0.0
ob_face.location = (-0.1161, 0.4386, -0.3468)
ob_face.rotation_euler = (-1.571, -0.0, 0.0)
ob_face.lineart.crease_threshold = 0.0
ob_facehl.location = (2.98e-08, 0.4414, 0.2047)
ob_facehl.rotation_euler = (-1.571, -0.0, 0.0)
ob_facehl.lineart.crease_threshold = 0.0
_m = ob_facehl.modifiers.new('Auto Smooth', 'NODES')
_m.node_group = ng_auto_smooth
_gi = [s.identifier for s in ng_auto_smooth.interface.items_tree if s.item_type == 'SOCKET' and s.in_out == 'INPUT']
_m[_gi[1]] = 0.5236  # Angle
ob_facehl_001.location = (-0.1161, 0.4531, -0.3468)
ob_facehl_001.rotation_euler = (-1.571, -0.0, 0.0)
ob_facehl_001.lineart.crease_threshold = 0.0
_m = ob_facehl_001.modifiers.new('Auto Smooth', 'NODES')
_m.node_group = ng_auto_smooth
_gi = [s.identifier for s in ng_auto_smooth.interface.items_tree if s.item_type == 'SOCKET' and s.in_out == 'INPUT']
_m[_gi[1]] = 0.5236  # Angle
ob_facehl_002.location = (1.006e-07, 0.4575, 0.02614)
ob_facehl_002.rotation_euler = (-1.571, -0.0, 0.0)
ob_facehl_002.lineart.crease_threshold = 0.0
_m = ob_facehl_002.modifiers.new('Auto Smooth', 'NODES')
_m.node_group = ng_auto_smooth
_gi = [s.identifier for s in ng_auto_smooth.interface.items_tree if s.item_type == 'SOCKET' and s.in_out == 'INPUT']
_m[_gi[1]] = 0.5236  # Angle
ob_facehl_003.location = (1.192e-07, 0.4885, -0.1515)
ob_facehl_003.rotation_euler = (-1.571, -0.0, 0.0)
ob_facehl_003.lineart.crease_threshold = 0.0
_m = ob_facehl_003.modifiers.new('Auto Smooth', 'NODES')
_m.node_group = ng_auto_smooth
_gi = [s.identifier for s in ng_auto_smooth.interface.items_tree if s.item_type == 'SOCKET' and s.in_out == 'INPUT']
_m[_gi[1]] = 0.5236  # Angle
ob_facehl_004.location = (1.192e-07, 0.4885, -0.3056)
ob_facehl_004.rotation_euler = (-1.571, -0.0, 0.0)
ob_facehl_004.lineart.crease_threshold = 0.0
_m = ob_facehl_004.modifiers.new('Auto Smooth', 'NODES')
_m.node_group = ng_auto_smooth
_gi = [s.identifier for s in ng_auto_smooth.interface.items_tree if s.item_type == 'SOCKET' and s.in_out == 'INPUT']
_m[_gi[1]] = 0.5236  # Angle
ob_facehl_005.location = (0.0, 0.4104, -0.4138)
ob_facehl_005.rotation_euler = (-1.571, -0.0, 0.0)
ob_facehl_005.lineart.crease_threshold = 0.0
_m = ob_facehl_005.modifiers.new('Auto Smooth', 'NODES')
_m.node_group = ng_auto_smooth
_gi = [s.identifier for s in ng_auto_smooth.interface.items_tree if s.item_type == 'SOCKET' and s.in_out == 'INPUT']
_m[_gi[1]] = 0.5236  # Angle
ob_facehl_006.location = (0.0, 0.3824, -0.5122)
ob_facehl_006.rotation_euler = (-1.571, -0.0, 0.0)
ob_facehl_006.lineart.crease_threshold = 0.0
_m = ob_facehl_006.modifiers.new('Auto Smooth', 'NODES')
_m.node_group = ng_auto_smooth
_gi = [s.identifier for s in ng_auto_smooth.interface.items_tree if s.item_type == 'SOCKET' and s.in_out == 'INPUT']
_m[_gi[1]] = 0.5236  # Angle
ob_facehl_007.location = (1.565e-07, 0.3395, -0.6455)
ob_facehl_007.rotation_euler = (-1.571, -0.0, 0.0)
ob_facehl_007.lineart.crease_threshold = 0.0
_m = ob_facehl_007.modifiers.new('Auto Smooth', 'NODES')
_m.node_group = ng_auto_smooth
_gi = [s.identifier for s in ng_auto_smooth.interface.items_tree if s.item_type == 'SOCKET' and s.in_out == 'INPUT']
_m[_gi[1]] = 0.5236  # Angle
ob_facehl_008.location = (0.1319, 0.3378, -0.5968)
ob_facehl_008.rotation_euler = (-1.571, -0.0, 0.0)
ob_facehl_008.lineart.crease_threshold = 0.0
_m = ob_facehl_008.modifiers.new('Auto Smooth', 'NODES')
_m.node_group = ng_auto_smooth
_gi = [s.identifier for s in ng_auto_smooth.interface.items_tree if s.item_type == 'SOCKET' and s.in_out == 'INPUT']
_m[_gi[1]] = 0.5236  # Angle
ob_facehl_009.location = (-0.1319, 0.3378, -0.5968)
ob_facehl_009.rotation_euler = (-1.571, -0.0, 0.0)
ob_facehl_009.lineart.crease_threshold = 0.0
_m = ob_facehl_009.modifiers.new('Auto Smooth', 'NODES')
_m.node_group = ng_auto_smooth
_gi = [s.identifier for s in ng_auto_smooth.interface.items_tree if s.item_type == 'SOCKET' and s.in_out == 'INPUT']
_m[_gi[1]] = 0.5236  # Angle
ob_facehl_010.location = (-0.2868, 0.4512, -0.165)
ob_facehl_010.rotation_euler = (-1.571, -0.0, 0.0)
ob_facehl_010.lineart.crease_threshold = 0.0
_m = ob_facehl_010.modifiers.new('Auto Smooth', 'NODES')
_m.node_group = ng_auto_smooth
_gi = [s.identifier for s in ng_auto_smooth.interface.items_tree if s.item_type == 'SOCKET' and s.in_out == 'INPUT']
_m[_gi[1]] = 0.5236  # Angle
ob_facehl_011.location = (0.2868, 0.4512, -0.165)
ob_facehl_011.rotation_euler = (-1.571, -0.0, 0.0)
ob_facehl_011.lineart.crease_threshold = 0.0
_m = ob_facehl_011.modifiers.new('Auto Smooth', 'NODES')
_m.node_group = ng_auto_smooth
_gi = [s.identifier for s in ng_auto_smooth.interface.items_tree if s.item_type == 'SOCKET' and s.in_out == 'INPUT']
_m[_gi[1]] = 0.5236  # Angle
ob_facehl_012.location = (0.1415, 0.4773, -0.05758)
ob_facehl_012.rotation_euler = (-1.571, -0.0, 0.0)
ob_facehl_012.lineart.crease_threshold = 0.0
_m = ob_facehl_012.modifiers.new('Auto Smooth', 'NODES')
_m.node_group = ng_auto_smooth
_gi = [s.identifier for s in ng_auto_smooth.interface.items_tree if s.item_type == 'SOCKET' and s.in_out == 'INPUT']
_m[_gi[1]] = 0.5236  # Angle
ob_facehl_013.location = (-0.1415, 0.4773, -0.05758)
ob_facehl_013.rotation_euler = (-1.571, -0.0, 0.0)
ob_facehl_013.lineart.crease_threshold = 0.0
_m = ob_facehl_013.modifiers.new('Auto Smooth', 'NODES')
_m.node_group = ng_auto_smooth
_gi = [s.identifier for s in ng_auto_smooth.interface.items_tree if s.item_type == 'SOCKET' and s.in_out == 'INPUT']
_m[_gi[1]] = 0.5236  # Angle
ob_facehl_014.location = (0.4168, 0.3613, -0.1774)
ob_facehl_014.rotation_euler = (-1.571, -0.0, 0.0)
ob_facehl_014.lineart.crease_threshold = 0.0
_m = ob_facehl_014.modifiers.new('Auto Smooth', 'NODES')
_m.node_group = ng_auto_smooth
_gi = [s.identifier for s in ng_auto_smooth.interface.items_tree if s.item_type == 'SOCKET' and s.in_out == 'INPUT']
_m[_gi[1]] = 0.5236  # Angle
ob_facehl_015.location = (-0.4168, 0.3613, -0.1774)
ob_facehl_015.rotation_euler = (-1.571, -0.0, 0.0)
ob_facehl_015.lineart.crease_threshold = 0.0
_m = ob_facehl_015.modifiers.new('Auto Smooth', 'NODES')
_m.node_group = ng_auto_smooth
_gi = [s.identifier for s in ng_auto_smooth.interface.items_tree if s.item_type == 'SOCKET' and s.in_out == 'INPUT']
_m[_gi[1]] = 0.5236  # Angle
ob_facehl_016.location = (0.4658, 0.3172, -0.3635)
ob_facehl_016.rotation_euler = (-1.571, -0.0, 0.0)
ob_facehl_016.lineart.crease_threshold = 0.0
_m = ob_facehl_016.modifiers.new('Auto Smooth', 'NODES')
_m.node_group = ng_auto_smooth
_gi = [s.identifier for s in ng_auto_smooth.interface.items_tree if s.item_type == 'SOCKET' and s.in_out == 'INPUT']
_m[_gi[1]] = 0.5236  # Angle
ob_facehl_017.location = (-0.4658, 0.3172, -0.3635)
ob_facehl_017.rotation_euler = (-1.571, -0.0, 0.0)
ob_facehl_017.lineart.crease_threshold = 0.0
_m = ob_facehl_017.modifiers.new('Auto Smooth', 'NODES')
_m.node_group = ng_auto_smooth
_gi = [s.identifier for s in ng_auto_smooth.interface.items_tree if s.item_type == 'SOCKET' and s.in_out == 'INPUT']
_m[_gi[1]] = 0.5236  # Angle
ob_facehl_018.location = (0.0, 0.4037, 0.3703)
ob_facehl_018.rotation_euler = (-1.571, -0.0, 0.0)
ob_facehl_018.lineart.crease_threshold = 0.0
_m = ob_facehl_018.modifiers.new('Auto Smooth', 'NODES')
_m.node_group = ng_auto_smooth
_gi = [s.identifier for s in ng_auto_smooth.interface.items_tree if s.item_type == 'SOCKET' and s.in_out == 'INPUT']
_m[_gi[1]] = 0.5236  # Angle
ob_facehl_019.location = (0.1472, 0.3332, 0.4678)
ob_facehl_019.rotation_euler = (-1.571, -0.0, 0.0)
ob_facehl_019.lineart.crease_threshold = 0.0
_m = ob_facehl_019.modifiers.new('Auto Smooth', 'NODES')
_m.node_group = ng_auto_smooth
_gi = [s.identifier for s in ng_auto_smooth.interface.items_tree if s.item_type == 'SOCKET' and s.in_out == 'INPUT']
_m[_gi[1]] = 0.5236  # Angle
ob_facehl_020.location = (-0.1472, 0.3332, 0.4678)
ob_facehl_020.rotation_euler = (-1.571, -0.0, 0.0)
ob_facehl_020.lineart.crease_threshold = 0.0
_m = ob_facehl_020.modifiers.new('Auto Smooth', 'NODES')
_m.node_group = ng_auto_smooth
_gi = [s.identifier for s in ng_auto_smooth.interface.items_tree if s.item_type == 'SOCKET' and s.in_out == 'INPUT']
_m[_gi[1]] = 0.5236  # Angle
ob_facehl_021.location = (0.3385, 0.3331, 0.3506)
ob_facehl_021.rotation_euler = (-1.571, -0.0, 0.0)
ob_facehl_021.lineart.crease_threshold = 0.0
_m = ob_facehl_021.modifiers.new('Auto Smooth', 'NODES')
_m.node_group = ng_auto_smooth
_gi = [s.identifier for s in ng_auto_smooth.interface.items_tree if s.item_type == 'SOCKET' and s.in_out == 'INPUT']
_m[_gi[1]] = 0.5236  # Angle
ob_facehl_022.location = (-0.3385, 0.3331, 0.3506)
ob_facehl_022.rotation_euler = (-1.571, -0.0, 0.0)
ob_facehl_022.lineart.crease_threshold = 0.0
_m = ob_facehl_022.modifiers.new('Auto Smooth', 'NODES')
_m.node_group = ng_auto_smooth
_gi = [s.identifier for s in ng_auto_smooth.interface.items_tree if s.item_type == 'SOCKET' and s.in_out == 'INPUT']
_m[_gi[1]] = 0.5236  # Angle
ob_facehl_023.location = (0.1161, 0.4531, -0.3468)
ob_facehl_023.rotation_euler = (-1.571, -0.0, 0.0)
ob_facehl_023.lineart.crease_threshold = 0.0
_m = ob_facehl_023.modifiers.new('Auto Smooth', 'NODES')
_m.node_group = ng_auto_smooth
_gi = [s.identifier for s in ng_auto_smooth.interface.items_tree if s.item_type == 'SOCKET' and s.in_out == 'INPUT']
_m[_gi[1]] = 0.5236  # Angle
ob_face_001.location = (9.686e-08, 0.443, 0.02614)
ob_face_001.rotation_euler = (-1.571, -0.0, 0.0)
ob_face_001.lineart.crease_threshold = 0.0
ob_face_002.location = (1.118e-07, 0.4739, -0.1515)
ob_face_002.rotation_euler = (-1.571, -0.0, 0.0)
ob_face_002.lineart.crease_threshold = 0.0
ob_face_003.location = (1.267e-07, 0.4739, -0.3056)
ob_face_003.rotation_euler = (-1.571, -0.0, 0.0)
ob_face_003.lineart.crease_threshold = 0.0
ob_face_004.location = (7.451e-09, 0.3958, -0.4138)
ob_face_004.rotation_euler = (-1.571, -0.0, 0.0)
ob_face_004.lineart.crease_threshold = 0.0
ob_face_005.location = (7.451e-09, 0.3679, -0.5122)
ob_face_005.rotation_euler = (-1.571, -0.0, 0.0)
ob_face_005.lineart.crease_threshold = 0.0
ob_face_006.location = (1.565e-07, 0.325, -0.6455)
ob_face_006.rotation_euler = (-1.571, -0.0, 0.0)
ob_face_006.lineart.crease_threshold = 0.0
ob_face_007.location = (0.1319, 0.3232, -0.5968)
ob_face_007.rotation_euler = (-1.571, -0.0, 0.0)
ob_face_007.lineart.crease_threshold = 0.0
ob_face_008.location = (-0.1319, 0.3232, -0.5968)
ob_face_008.rotation_euler = (-1.571, -0.0, 0.0)
ob_face_008.lineart.crease_threshold = 0.0
ob_face_009.location = (-0.2868, 0.4366, -0.165)
ob_face_009.rotation_euler = (-1.571, -0.0, 0.0)
ob_face_009.lineart.crease_threshold = 0.0
ob_face_010.location = (0.2868, 0.4366, -0.165)
ob_face_010.rotation_euler = (-1.571, -0.0, 0.0)
ob_face_010.lineart.crease_threshold = 0.0
ob_face_011.location = (0.1415, 0.4627, -0.05758)
ob_face_011.rotation_euler = (-1.571, -0.0, 0.0)
ob_face_011.lineart.crease_threshold = 0.0
ob_face_012.location = (-0.1415, 0.4627, -0.05758)
ob_face_012.rotation_euler = (-1.571, -0.0, 0.0)
ob_face_012.lineart.crease_threshold = 0.0
ob_face_013.location = (0.4168, 0.3467, -0.1774)
ob_face_013.rotation_euler = (-1.571, -0.0, 0.0)
ob_face_013.lineart.crease_threshold = 0.0
ob_face_014.location = (-0.4168, 0.3467, -0.1774)
ob_face_014.rotation_euler = (-1.571, -0.0, 0.0)
ob_face_014.lineart.crease_threshold = 0.0
ob_face_015.location = (0.4658, 0.3027, -0.3635)
ob_face_015.rotation_euler = (-1.571, -0.0, 0.0)
ob_face_015.lineart.crease_threshold = 0.0
ob_face_017.location = (-0.4658, 0.3027, -0.3635)
ob_face_017.rotation_euler = (-1.571, -0.0, 0.0)
ob_face_017.lineart.crease_threshold = 0.0
ob_face_019.location = (7.451e-09, 0.3891, 0.3703)
ob_face_019.rotation_euler = (-1.571, -0.0, 0.0)
ob_face_019.lineart.crease_threshold = 0.0
ob_face_020.location = (0.1472, 0.3186, 0.4678)
ob_face_020.rotation_euler = (-1.571, -0.0, 0.0)
ob_face_020.lineart.crease_threshold = 0.0
ob_face_021.location = (-0.1472, 0.3186, 0.4678)
ob_face_021.rotation_euler = (-1.571, -0.0, 0.0)
ob_face_021.lineart.crease_threshold = 0.0
ob_face_022.location = (0.3385, 0.3186, 0.3506)
ob_face_022.rotation_euler = (-1.571, -0.0, 0.0)
ob_face_022.lineart.crease_threshold = 0.0
ob_face_023.location = (-0.3385, 0.3186, 0.3506)
ob_face_023.rotation_euler = (-1.571, -0.0, 0.0)
ob_face_023.lineart.crease_threshold = 0.0
ob_face_024.location = (0.1161, 0.4386, -0.3468)
ob_face_024.rotation_euler = (-1.571, -0.0, 0.0)
ob_face_024.lineart.crease_threshold = 0.0
ob_face_025.location = (3.725e-08, 0.4269, 0.2047)
ob_face_025.rotation_euler = (-1.571, -0.0, 0.0)
ob_face_025.lineart.crease_threshold = 0.0

# ---- collection membership
scene.collection.objects.link(ob_icosphere)
scene.collection.objects.link(ob_face)
scene.collection.objects.link(ob_facehl)
scene.collection.objects.link(ob_facehl_001)
scene.collection.objects.link(ob_facehl_002)
scene.collection.objects.link(ob_facehl_003)
scene.collection.objects.link(ob_facehl_004)
scene.collection.objects.link(ob_facehl_005)
scene.collection.objects.link(ob_facehl_006)
scene.collection.objects.link(ob_facehl_007)
scene.collection.objects.link(ob_facehl_008)
scene.collection.objects.link(ob_facehl_009)
scene.collection.objects.link(ob_facehl_010)
scene.collection.objects.link(ob_facehl_011)
scene.collection.objects.link(ob_facehl_012)
scene.collection.objects.link(ob_facehl_013)
scene.collection.objects.link(ob_facehl_014)
scene.collection.objects.link(ob_facehl_015)
scene.collection.objects.link(ob_facehl_016)
scene.collection.objects.link(ob_facehl_017)
scene.collection.objects.link(ob_facehl_018)
scene.collection.objects.link(ob_facehl_019)
scene.collection.objects.link(ob_facehl_020)
scene.collection.objects.link(ob_facehl_021)
scene.collection.objects.link(ob_facehl_022)
scene.collection.objects.link(ob_facehl_023)
scene.collection.objects.link(ob_face_001)
scene.collection.objects.link(ob_face_002)
scene.collection.objects.link(ob_face_003)
scene.collection.objects.link(ob_face_004)
scene.collection.objects.link(ob_face_005)
scene.collection.objects.link(ob_face_006)
scene.collection.objects.link(ob_face_007)
scene.collection.objects.link(ob_face_008)
scene.collection.objects.link(ob_face_009)
scene.collection.objects.link(ob_face_010)
scene.collection.objects.link(ob_face_011)
scene.collection.objects.link(ob_face_012)
scene.collection.objects.link(ob_face_013)
scene.collection.objects.link(ob_face_014)
scene.collection.objects.link(ob_face_015)
scene.collection.objects.link(ob_face_017)
scene.collection.objects.link(ob_face_019)
scene.collection.objects.link(ob_face_020)
scene.collection.objects.link(ob_face_021)
scene.collection.objects.link(ob_face_022)
scene.collection.objects.link(ob_face_023)
scene.collection.objects.link(ob_face_024)
scene.collection.objects.link(ob_face_025)

# ---- scene / render settings (as saved in the file)
scene.frame_start = 1; scene.frame_end = 250; scene.frame_set(1)
scene.render.engine = 'BLENDER_EEVEE_NEXT'
scene.render.resolution_percentage = 50
scene.render.dither_intensity = 0.0
scene.cycles.use_denoising = False
scene.cycles.samples = 128
scene.cycles.sampling_pattern = 'TABULATED_SOBOL'
scene.cycles.use_adaptive_sampling = False
scene.cycles.use_light_tree = False
scene.cycles.blur_glossy = 0.0
scene.cycles.sample_clamp_indirect = 0.0
scene.view_settings.view_transform = 'Standard'
bpy.context.view_layer.update()

# ---- added for rendering (the .blend has no active camera and no usable light): camera, sun
cam_auto = bpy.data.cameras.new('AutoCamera')
cam_auto.lens = 50.0
cam_auto.sensor_width = 36.0
cam_auto.clip_end = 1000.0
ob_auto_camera = bpy.data.objects.new('AutoCamera', cam_auto)
scene.collection.objects.link(ob_auto_camera)
ob_auto_camera.location = (1.91186, -2.20282, 1.47424)
ob_auto_camera.rotation_euler = (1.09748, -7.21219e-08, 0.694738)
scene.camera = ob_auto_camera
light_auto_sun = bpy.data.lights.new('AutoSun', 'SUN')
light_auto_sun.energy = 3.0
light_auto_sun.angle = 0.0523599
ob_auto_sun = bpy.data.objects.new('AutoSun', light_auto_sun)
scene.collection.objects.link(ob_auto_sun)
ob_auto_sun.rotation_euler = (0.872665, 0.174533, 0.523599)
bpy.context.view_layer.update()
